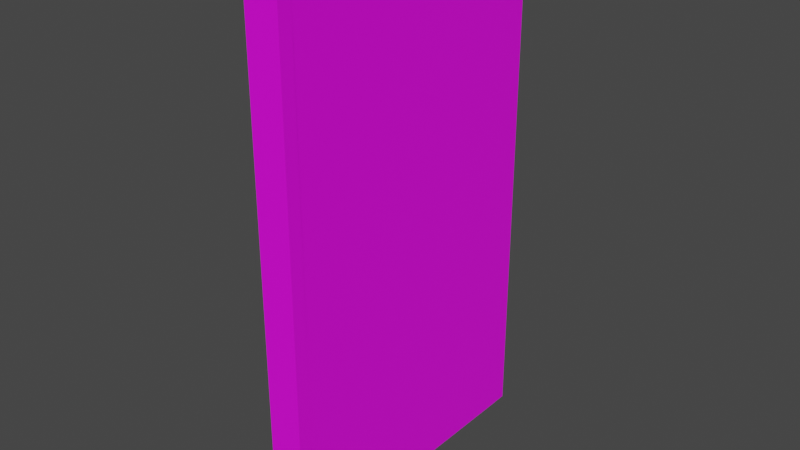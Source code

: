 # Source: door.blend  (saved by Blender 3.4.6; exported with 4.5.12 LTS)
import bpy
from mathutils import Matrix  # noqa: F401  (used for matrix-valued properties, if any)

bpy.ops.wm.read_factory_settings(use_empty=True)
scene = bpy.context.scene
scene.name = 'Scene'

# ---- collections
col_collection = bpy.data.collections.new('Collection'); scene.collection.children.link(col_collection)

# ---- images (referenced by path relative to the original .blend; pixels are not part of the script)
import os
ASSET_DIR = os.environ.get("B2B_ASSET_DIR", "")  # directory of the original .blend (textures are referenced by path, not embedded)
HERE = os.path.dirname(os.path.abspath(__file__))  # packed textures are extracted next to this script under _unpacked/

def load_image(name, relpath, width, height, colorspace="sRGB"):
    """Load a texture the original file referenced (path relative to the .blend, or extracted next to this script)."""
    p = next((c for c in (os.path.join(HERE, relpath), os.path.join(ASSET_DIR, relpath)) if relpath and os.path.exists(c)), "")
    if p:
        img = bpy.data.images.load(p, check_existing=True)
        img.name = name
    else:  # same state as the original file: an image datablock whose file is absent (Cycles renders it pink)
        img = bpy.data.images.new(name, width, height)
        img.source = "FILE"
        img.filepath = "//" + (relpath or name)
    img.colorspace_settings.name = colorspace
    return img
img_bathroom_door_png_001 = load_image('bathroom_door.png.001', 'bathroom_door.png', 1024, 1024, 'sRGB')
img_simpleshopinterior_texture_png = load_image('SimpleShopInterior_Texture.png', 'SimpleShopInterior_Texture.png', 1024, 1024, 'sRGB')

# ---- materials (node trees are filled in below, after node groups)
mat_door = bpy.data.materials.new('Door')
mat_door.alpha_threshold = 0.0
mat_door.use_transparent_shadow = False
mat_door.roughness = 0.5
mat_door.line_color = (0.0, 0.0, 0.0, 1.0)
mat_doorframe = bpy.data.materials.new('DoorFrame')
mat_doorframe.use_transparent_shadow = False

# ---- material node trees
mat_door.use_nodes = True; mat_door.node_tree.nodes.clear()
_N = mat_door.node_tree.nodes; _L = mat_door.node_tree.links
n0 = _N.new('ShaderNodeOutputMaterial'); n0.name = 'Material Output'; n0.location = (300, 300)
n1 = _N.new('ShaderNodeBsdfPrincipled'); n1.name = 'Principled BSDF'; n1.location = (10, 300)
n1.distribution = 'GGX'
n1.subsurface_method = 'RANDOM_WALK_SKIN'
n1.inputs[3].default_value = 1.45
n1.inputs[27].default_value = (0.0, 0.0, 0.0, 1.0)
n1.inputs[28].default_value = 1.0
n2 = _N.new('ShaderNodeTexImage'); n2.name = 'Image Texture'; n2.location = (-280, 280)
n2.image = img_bathroom_door_png_001
_L.new(n1.outputs[0], n0.inputs[0])
_L.new(n2.outputs[0], n1.inputs[0])
n0.is_active_output = True
mat_doorframe.use_nodes = True; mat_doorframe.node_tree.nodes.clear()
_N = mat_doorframe.node_tree.nodes; _L = mat_doorframe.node_tree.links
n0 = _N.new('ShaderNodeBsdfPrincipled'); n0.name = 'Principled BSDF'; n0.location = (10, 300)
n0.distribution = 'GGX'
n0.subsurface_method = 'RANDOM_WALK_SKIN'
n0.inputs[3].default_value = 1.45
n0.inputs[27].default_value = (0.0, 0.0, 0.0, 1.0)
n0.inputs[28].default_value = 1.0
n1 = _N.new('ShaderNodeOutputMaterial'); n1.name = 'Material Output'; n1.location = (300, 300)
n2 = _N.new('ShaderNodeTexImage'); n2.name = 'Image Texture'; n2.location = (-280, 280)
n2.image = img_simpleshopinterior_texture_png
_L.new(n0.outputs[0], n1.inputs[0])
_L.new(n2.outputs[0], n0.inputs[0])
n1.is_active_output = True

# ---- world
world_world = bpy.data.worlds.new('World'); scene.world = world_world
world_world.use_nodes = True; world_world.node_tree.nodes.clear()
_N = world_world.node_tree.nodes; _L = world_world.node_tree.links
n0 = _N.new('ShaderNodeOutputWorld'); n0.name = 'World Output'; n0.location = (300, 300)
n1 = _N.new('ShaderNodeBackground'); n1.name = 'Background'; n1.location = (10, 300)
n1.inputs[0].default_value = (0.05088, 0.05088, 0.05088, 1.0)
_L.new(n1.outputs[0], n0.inputs[0])
n0.is_active_output = True
world_world.color = (0.05088, 0.05088, 0.05088)
world_world.use_sun_shadow = False
world_world.sun_shadow_jitter_overblur = 0.0

# ---- meshes
me_mesh = bpy.data.meshes.new('Mesh')
me_mesh.from_pydata([(-0.2, -1.997, 3.752), (-0.2, -1.997, -3.258e-08), (-0.2, 3.823e-06, 3.748), (-0.2, 3.823e-06, -3.258e-08), (-6.985e-07, -1.997, 3.752), (-8.727e-08, -1.997, 0.0), (-6.106e-07, 3.815e-06, 3.748), (1.667e-13, 3.815e-06, 0.0)], [], [(0, 2, 3, 1), (5, 7, 6, 4), (4, 6, 2, 0), (5, 4, 0, 1), (2, 6, 7, 3), (7, 5, 1, 3)])
me_mesh.polygons.foreach_set('use_smooth', [True] * 6)
_k = set([(0, 1), (0, 2), (0, 4), (1, 3), (1, 5), (2, 3), (2, 6), (3, 7), (4, 5), (4, 6), (5, 7), (6, 7)])
me_mesh.attributes.new('sharp_edge', 'BOOLEAN', 'EDGE').data.foreach_set('value', [ (min(e.vertices), max(e.vertices)) in _k for e in me_mesh.edges])
_uv = me_mesh.uv_layers.new(name='map1')
_uv.uv.foreach_set('vector', [0.4982, 0.9998, 0.998, 0.9988, 0.998, -0.001939, 0.4982, -0.001939, -0.001695, -0.001939, 0.4982, -0.001939, 0.4982, 0.9988, -0.001695, 0.9998, 0.06039, 0.941, 0.06039, 0.941, 0.06039, 0.941, 0.06039, 0.941, 0.06039, 0.941, 0.06039, 0.941, 0.06039, 0.941, 0.06039, 0.941, 0.06039, 0.941, 0.06039, 0.941, 0.06039, 0.941, 0.06039, 0.941, 0.06039, 0.941, 0.06039, 0.941, 0.06039, 0.941, 0.06039, 0.941])
me_mesh.materials.append(mat_door)
me_mesh.update()
me_mesh.normals_split_custom_set([tuple(v) for v in zip(*[iter([-1.0, 3.981e-08, -1.629e-07, -1.0, 3.981e-08, -1.629e-07, -1.0, 3.981e-08, -1.629e-07, -1.0, 3.981e-08, -1.629e-07, 1.0, -4.371e-08, 1.629e-07, 1.0, -4.371e-08, 1.629e-07, 1.0, -4.371e-08, 1.629e-07, 1.0, -4.371e-08, 1.629e-07, 0.0, 0.001948, 1.0, 0.0, 0.001948, 1.0, 0.0, 0.001948, 1.0, 0.0, 0.001948, 1.0, 0.0, -1.0, -2.839e-09, 0.0, -1.0, -2.839e-09, 0.0, -1.0, -2.839e-09, 0.0, -1.0, -2.839e-09, 4.371e-08, 1.0, 0.0, 4.371e-08, 1.0, 0.0, 4.371e-08, 1.0, 0.0, 4.371e-08, 1.0, 0.0, 1.629e-07, -7.229e-15, -1.0, 1.629e-07, -7.229e-15, -1.0, 1.629e-07, -7.229e-15, -1.0, 1.629e-07, -7.229e-15, -1.0])] * 3)])
me_mesh_001 = bpy.data.meshes.new('Mesh.001')
me_mesh_001.from_pydata([(-0.2, -1.996, 3.777), (-0.2, -1.996, 0.00143), (-0.2, -0.0001703, 3.773), (-0.2, -0.0001704, 0.00143), (-6.805e-07, -1.996, 3.777), (-1.043e-07, -1.996, 0.00143), (-5.993e-07, -0.0001703, 3.773), (-2.235e-08, -0.0001704, 0.00143), (-0.2, 0.09983, 3.873), (-0.2, 0.09983, 0.00143), (-0.2, -2.096, 0.00143), (-0.2, -2.096, 3.877), (0.0, 0.09983, 0.00143), (-6.109e-07, 0.09983, 3.873), (-8.941e-08, -2.096, 0.00143), (-7.004e-07, -2.096, 3.877)], [], [(4, 0, 2, 6), (2, 3, 7, 6), (15, 13, 8, 11), (14, 15, 11, 10), (8, 13, 12, 9), (3, 2, 8, 9), (2, 0, 11, 8), (0, 1, 10, 11), (6, 7, 12, 13), (5, 1, 0, 4), (4, 6, 13, 15), (5, 4, 15, 14)])
me_mesh_001.polygons.foreach_set('use_smooth', [True] * 12)
_k = set([(0, 1), (0, 2), (2, 3), (4, 5), (4, 6), (6, 7), (8, 9), (8, 11), (8, 13), (9, 12), (10, 11), (10, 14), (11, 15), (12, 13), (13, 15), (14, 15)])
me_mesh_001.attributes.new('sharp_edge', 'BOOLEAN', 'EDGE').data.foreach_set('value', [ (min(e.vertices), max(e.vertices)) in _k for e in me_mesh_001.edges])
_uv = me_mesh_001.uv_layers.new(name='map1')
_uv.uv.foreach_set('vector', [0.3301, 0.4761, 0.3301, 0.4761, 0.3301, 0.4761, 0.3301, 0.4761, 0.3301, 0.4761, 0.3301, 0.4761, 0.3301, 0.4761, 0.3301, 0.4761, 0.387, 0.4755, 0.387, 0.4755, 0.387, 0.4755, 0.387, 0.4755, 0.3622, 0.475, 0.3622, 0.475, 0.3622, 0.475, 0.3622, 0.475, 0.3573, 0.4774, 0.3573, 0.4774, 0.3573, 0.4774, 0.3573, 0.4774, 0.3301, 0.4761, 0.3301, 0.4761, 0.3301, 0.4761, 0.3301, 0.4761, 0.3301, 0.4761, 0.3301, 0.4761, 0.3301, 0.4761, 0.3301, 0.4761, 0.3301, 0.4761, 0.3301, 0.4761, 0.3301, 0.4761, 0.3301, 0.4761, 0.3301, 0.4761, 0.3301, 0.4761, 0.3301, 0.4761, 0.3301, 0.4761, 0.3301, 0.4761, 0.3301, 0.4761, 0.3301, 0.4761, 0.3301, 0.4761, 0.3301, 0.4761, 0.3301, 0.4761, 0.3301, 0.4761, 0.3301, 0.4761, 0.3301, 0.4761, 0.3301, 0.4761, 0.3301, 0.4761, 0.3301, 0.4761])
me_mesh_001.materials.append(mat_doorframe)
me_mesh_001.update()
me_mesh_001.normals_split_custom_set([tuple(v) for v in zip(*[iter([0.0, 0.7065, -0.7077, 0.0, 0.7065, -0.7077, 0.0, -0.7077, -0.7065, 0.0, -0.7077, -0.7065, 0.0, -0.7077, -0.7065, 0.0, -1.0, 5.922e-09, 0.0, -1.0, 5.922e-09, 0.0, -0.7077, -0.7065, 0.0, 0.001771, 1.0, 0.0, 0.001771, 1.0, 0.0, 0.001771, 1.0, 0.0, 0.001771, 1.0, 0.0, -1.0, -9.63e-10, 0.0, -1.0, -9.63e-10, 0.0, -1.0, -9.63e-10, 0.0, -1.0, -9.63e-10, 0.0, 1.0, 0.0, 0.0, 1.0, 0.0, 0.0, 1.0, 0.0, 0.0, 1.0, 0.0, -1.0, 0.0, -1.56e-07, -1.0, 1.972e-08, -1.525e-07, -1.0, 1.972e-08, -1.525e-07, -1.0, 0.0, -1.56e-07, -1.0, 1.972e-08, -1.525e-07, -1.0, 1.972e-08, -1.524e-07, -1.0, 1.972e-08, -1.524e-07, -1.0, 1.972e-08, -1.525e-07, -1.0, 1.972e-08, -1.524e-07, -1.0, 0.0, -1.558e-07, -1.0, 0.0, -1.558e-07, -1.0, 1.972e-08, -1.524e-07, 1.0, -8.567e-08, 1.565e-07, 1.0, -1.309e-07, 1.554e-07, 1.0, -1.309e-07, 1.554e-07, 1.0, -8.567e-08, 1.565e-07, 0.0, 1.0, 0.0, 0.0, 1.0, 0.0, 0.0, 0.7065, -0.7077, 0.0, 0.7065, -0.7077, 1.0, 6.272e-09, 1.564e-07, 1.0, -8.567e-08, 1.565e-07, 1.0, -8.567e-08, 1.565e-07, 1.0, 6.272e-09, 1.564e-07, 1.0, 5.297e-08, 1.552e-07, 1.0, 6.272e-09, 1.564e-07, 1.0, 6.272e-09, 1.564e-07, 1.0, 5.297e-08, 1.552e-07])] * 3)])

# ---- objects
ob_door = bpy.data.objects.new('Door', me_mesh)
ob_doorframe = bpy.data.objects.new('DoorFrame', me_mesh_001)

# ---- transforms, parenting, visibility, modifiers, constraints
ob_door.location = (0.0, 0.0, 0.0)
ob_door.scale = (1.0, 0.8205, 0.7996)
ob_door.color = (0.8, 0.8, 0.8, 1.0)
ob_doorframe.location = (0.0, 0.0, 0.0)
ob_doorframe.scale = (1.0, 0.8205, 0.7996)
ob_doorframe.color = (0.8, 0.8, 0.8, 1.0)

# ---- collection membership
col_collection.objects.link(ob_door)
col_collection.objects.link(ob_doorframe)

# ---- scene / render settings (as saved in the file)
scene.frame_start = 1; scene.frame_end = 250; scene.frame_set(1)
scene.render.engine = 'BLENDER_EEVEE_NEXT'
scene.cycles.sampling_pattern = 'TABULATED_SOBOL'
scene.cycles.use_light_tree = False
scene.view_settings.view_transform = 'Filmic'
bpy.context.view_layer.update()

# ---- added for rendering (the .blend has no active camera and no usable light): camera, sun
cam_auto = bpy.data.cameras.new('AutoCamera')
cam_auto.lens = 50.0
cam_auto.sensor_width = 36.0
cam_auto.clip_end = 1000.0
ob_auto_camera = bpy.data.objects.new('AutoCamera', cam_auto)
scene.collection.objects.link(ob_auto_camera)
ob_auto_camera.location = (3.22269, -4.80627, 4.20815)
ob_auto_camera.rotation_euler = (1.09748, -7.21219e-08, 0.694738)
scene.camera = ob_auto_camera
light_auto_sun = bpy.data.lights.new('AutoSun', 'SUN')
light_auto_sun.energy = 3.0
light_auto_sun.angle = 0.0523599
ob_auto_sun = bpy.data.objects.new('AutoSun', light_auto_sun)
scene.collection.objects.link(ob_auto_sun)
ob_auto_sun.rotation_euler = (0.872665, 0.174533, 0.523599)
bpy.context.view_layer.update()
